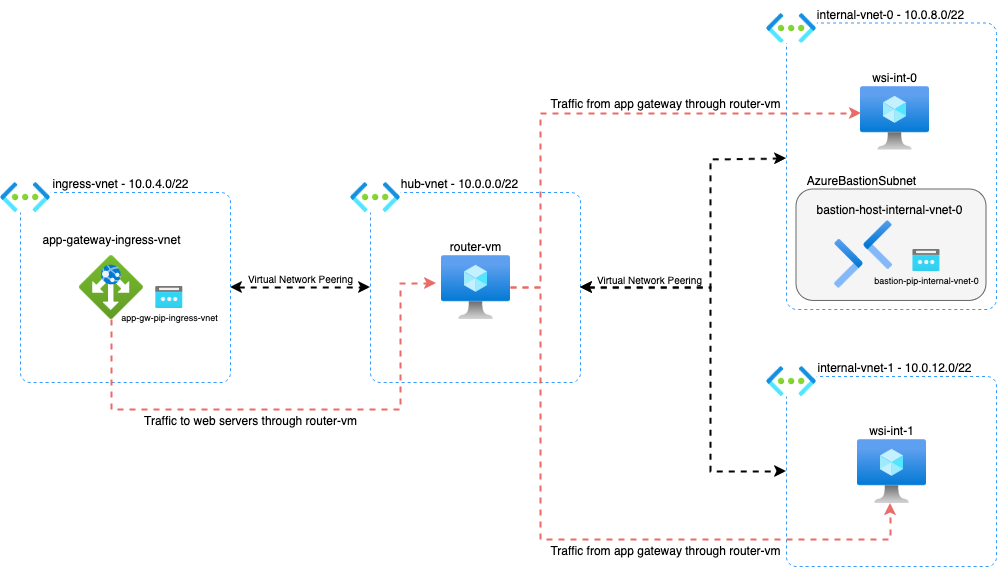

The diagram above was exported from draw.io. Its source (the exported page's mxGraphModel, read from the mxfile embedded in the PNG):
<mxGraphModel dx="1434" dy="797" grid="1" gridSize="10" guides="1" tooltips="1" connect="1" arrows="1" fold="1" page="1" pageScale="1" pageWidth="1169" pageHeight="827" math="0" shadow="0">
  <root>
    <mxCell id="0" />
    <mxCell id="1" parent="0" />
    <mxCell id="JOG0SNgDEtSP5BDotJ7P-7" value="" style="group" vertex="1" connectable="0" parent="1">
      <mxGeometry x="440" y="230" width="230" height="213" as="geometry" />
    </mxCell>
    <mxCell id="JOG0SNgDEtSP5BDotJ7P-2" value="" style="rounded=1;whiteSpace=wrap;html=1;dashed=1;strokeColor=#3399FF;arcSize=5;" vertex="1" parent="JOG0SNgDEtSP5BDotJ7P-7">
      <mxGeometry x="20" y="23" width="210" height="190" as="geometry" />
    </mxCell>
    <mxCell id="JOG0SNgDEtSP5BDotJ7P-3" value="" style="image;aspect=fixed;html=1;points=[];align=center;fontSize=12;image=img/lib/azure2/networking/Virtual_Networks.svg;imageBackground=default;" vertex="1" parent="JOG0SNgDEtSP5BDotJ7P-7">
      <mxGeometry y="13" width="50.25" height="30" as="geometry" />
    </mxCell>
    <mxCell id="JOG0SNgDEtSP5BDotJ7P-4" value="" style="image;aspect=fixed;html=1;points=[];align=center;fontSize=12;image=img/lib/azure2/compute/Virtual_Machine.svg;" vertex="1" parent="JOG0SNgDEtSP5BDotJ7P-7">
      <mxGeometry x="91" y="86" width="69" height="64" as="geometry" />
    </mxCell>
    <mxCell id="JOG0SNgDEtSP5BDotJ7P-5" value="router-vm" style="text;html=1;align=center;verticalAlign=middle;resizable=0;points=[];autosize=1;strokeColor=none;fillColor=none;" vertex="1" parent="JOG0SNgDEtSP5BDotJ7P-7">
      <mxGeometry x="90" y="63" width="70" height="30" as="geometry" />
    </mxCell>
    <mxCell id="JOG0SNgDEtSP5BDotJ7P-6" value="hub-vnet - 10.0.0.0/22" style="text;html=1;align=center;verticalAlign=middle;resizable=0;points=[];autosize=1;strokeColor=none;fillColor=none;" vertex="1" parent="JOG0SNgDEtSP5BDotJ7P-7">
      <mxGeometry x="39" width="140" height="30" as="geometry" />
    </mxCell>
    <mxCell id="JOG0SNgDEtSP5BDotJ7P-33" value="" style="group" vertex="1" connectable="0" parent="1">
      <mxGeometry x="856" y="414" width="230" height="213" as="geometry" />
    </mxCell>
    <mxCell id="JOG0SNgDEtSP5BDotJ7P-14" value="" style="rounded=1;whiteSpace=wrap;html=1;dashed=1;strokeColor=#3399FF;arcSize=5;" vertex="1" parent="JOG0SNgDEtSP5BDotJ7P-33">
      <mxGeometry x="20" y="23" width="210" height="190" as="geometry" />
    </mxCell>
    <mxCell id="JOG0SNgDEtSP5BDotJ7P-15" value="" style="image;aspect=fixed;html=1;points=[];align=center;fontSize=12;image=img/lib/azure2/networking/Virtual_Networks.svg;imageBackground=default;" vertex="1" parent="JOG0SNgDEtSP5BDotJ7P-33">
      <mxGeometry y="13" width="50.25" height="30" as="geometry" />
    </mxCell>
    <mxCell id="JOG0SNgDEtSP5BDotJ7P-16" value="" style="image;aspect=fixed;html=1;points=[];align=center;fontSize=12;image=img/lib/azure2/compute/Virtual_Machine.svg;" vertex="1" parent="JOG0SNgDEtSP5BDotJ7P-33">
      <mxGeometry x="91" y="86" width="69" height="64" as="geometry" />
    </mxCell>
    <mxCell id="JOG0SNgDEtSP5BDotJ7P-17" value="wsi-int-1" style="text;html=1;align=center;verticalAlign=middle;resizable=0;points=[];autosize=1;strokeColor=none;fillColor=none;" vertex="1" parent="JOG0SNgDEtSP5BDotJ7P-33">
      <mxGeometry x="90" y="63" width="70" height="30" as="geometry" />
    </mxCell>
    <mxCell id="JOG0SNgDEtSP5BDotJ7P-18" value="internal-vnet-1 - 10.0.12.0/22" style="text;html=1;align=center;verticalAlign=middle;resizable=0;points=[];autosize=1;strokeColor=none;fillColor=none;" vertex="1" parent="JOG0SNgDEtSP5BDotJ7P-33">
      <mxGeometry x="38" width="180" height="30" as="geometry" />
    </mxCell>
    <mxCell id="JOG0SNgDEtSP5BDotJ7P-39" style="edgeStyle=orthogonalEdgeStyle;rounded=0;orthogonalLoop=1;jettySize=auto;html=1;dashed=1;strokeColor=#000000;strokeWidth=2;endArrow=classic;endFill=1;startArrow=classic;startFill=1;" edge="1" parent="1" source="JOG0SNgDEtSP5BDotJ7P-19">
      <mxGeometry relative="1" as="geometry">
        <mxPoint x="460" y="348" as="targetPoint" />
      </mxGeometry>
    </mxCell>
    <mxCell id="JOG0SNgDEtSP5BDotJ7P-19" value="" style="rounded=1;whiteSpace=wrap;html=1;dashed=1;strokeColor=#3399FF;arcSize=5;" vertex="1" parent="1">
      <mxGeometry x="110" y="253" width="210" height="190" as="geometry" />
    </mxCell>
    <mxCell id="JOG0SNgDEtSP5BDotJ7P-20" value="" style="image;aspect=fixed;html=1;points=[];align=center;fontSize=12;image=img/lib/azure2/networking/Virtual_Networks.svg;imageBackground=default;" vertex="1" parent="1">
      <mxGeometry x="90" y="243" width="50.25" height="30" as="geometry" />
    </mxCell>
    <mxCell id="JOG0SNgDEtSP5BDotJ7P-23" value="ingress-vnet - 10.0.4.0/22" style="text;html=1;align=center;verticalAlign=middle;resizable=0;points=[];autosize=1;strokeColor=none;fillColor=none;" vertex="1" parent="1">
      <mxGeometry x="130" y="230" width="160" height="30" as="geometry" />
    </mxCell>
    <mxCell id="JOG0SNgDEtSP5BDotJ7P-24" value="" style="image;aspect=fixed;html=1;points=[];align=center;fontSize=12;image=img/lib/azure2/networking/Application_Gateways.svg;" vertex="1" parent="1">
      <mxGeometry x="169" y="316" width="64" height="64" as="geometry" />
    </mxCell>
    <mxCell id="JOG0SNgDEtSP5BDotJ7P-25" value="app-gateway-ingress-vnet" style="text;html=1;align=center;verticalAlign=middle;resizable=0;points=[];autosize=1;strokeColor=none;fillColor=none;" vertex="1" parent="1">
      <mxGeometry x="121" y="286" width="160" height="30" as="geometry" />
    </mxCell>
    <mxCell id="JOG0SNgDEtSP5BDotJ7P-28" value="" style="group" vertex="1" connectable="0" parent="1">
      <mxGeometry x="198.75" y="347" width="120" height="42" as="geometry" />
    </mxCell>
    <mxCell id="JOG0SNgDEtSP5BDotJ7P-26" value="" style="image;aspect=fixed;html=1;points=[];align=center;fontSize=12;image=img/lib/azure2/networking/Public_IP_Addresses.svg;" vertex="1" parent="JOG0SNgDEtSP5BDotJ7P-28">
      <mxGeometry x="46.25" width="27.5" height="22" as="geometry" />
    </mxCell>
    <mxCell id="JOG0SNgDEtSP5BDotJ7P-27" value="app-gw-pip-ingress-vnet" style="text;html=1;align=center;verticalAlign=middle;resizable=0;points=[];autosize=1;strokeColor=none;fillColor=none;fontSize=9;" vertex="1" parent="JOG0SNgDEtSP5BDotJ7P-28">
      <mxGeometry y="22" width="120" height="20" as="geometry" />
    </mxCell>
    <mxCell id="JOG0SNgDEtSP5BDotJ7P-40" value="Virtual Network Peering" style="text;html=1;align=center;verticalAlign=middle;resizable=0;points=[];autosize=1;strokeColor=none;fillColor=none;fontSize=10;" vertex="1" parent="1">
      <mxGeometry x="325" y="325.5" width="130" height="30" as="geometry" />
    </mxCell>
    <mxCell id="JOG0SNgDEtSP5BDotJ7P-41" style="edgeStyle=orthogonalEdgeStyle;rounded=0;orthogonalLoop=1;jettySize=auto;html=1;entryX=0;entryY=0.473;entryDx=0;entryDy=0;startArrow=classic;startFill=1;strokeWidth=2;dashed=1;entryPerimeter=0;" edge="1" parent="1" source="JOG0SNgDEtSP5BDotJ7P-2" target="JOG0SNgDEtSP5BDotJ7P-9">
      <mxGeometry relative="1" as="geometry">
        <Array as="points">
          <mxPoint x="800" y="348" />
          <mxPoint x="800" y="220" />
        </Array>
      </mxGeometry>
    </mxCell>
    <mxCell id="JOG0SNgDEtSP5BDotJ7P-42" style="edgeStyle=orthogonalEdgeStyle;rounded=0;orthogonalLoop=1;jettySize=auto;html=1;exitX=1;exitY=0.5;exitDx=0;exitDy=0;entryX=0;entryY=0.5;entryDx=0;entryDy=0;startArrow=classic;startFill=1;strokeWidth=2;dashed=1;" edge="1" parent="1" source="JOG0SNgDEtSP5BDotJ7P-2" target="JOG0SNgDEtSP5BDotJ7P-14">
      <mxGeometry relative="1" as="geometry">
        <Array as="points">
          <mxPoint x="800" y="348" />
          <mxPoint x="800" y="532" />
        </Array>
      </mxGeometry>
    </mxCell>
    <mxCell id="JOG0SNgDEtSP5BDotJ7P-43" value="&lt;font style=&quot;font-size: 10px;&quot;&gt;Virtual Network Peering&lt;br&gt;&lt;/font&gt;" style="text;html=1;align=center;verticalAlign=middle;resizable=0;points=[];autosize=1;strokeColor=none;fillColor=none;" vertex="1" parent="1">
      <mxGeometry x="674" y="325.5" width="130" height="30" as="geometry" />
    </mxCell>
    <mxCell id="JOG0SNgDEtSP5BDotJ7P-44" style="edgeStyle=orthogonalEdgeStyle;rounded=0;orthogonalLoop=1;jettySize=auto;html=1;entryX=-0.072;entryY=0.438;entryDx=0;entryDy=0;entryPerimeter=0;dashed=1;strokeColor=#EA6B66;strokeWidth=2;" edge="1" parent="1" source="JOG0SNgDEtSP5BDotJ7P-24" target="JOG0SNgDEtSP5BDotJ7P-4">
      <mxGeometry relative="1" as="geometry">
        <Array as="points">
          <mxPoint x="201" y="470" />
          <mxPoint x="490" y="470" />
          <mxPoint x="490" y="344" />
        </Array>
      </mxGeometry>
    </mxCell>
    <mxCell id="JOG0SNgDEtSP5BDotJ7P-45" value="Traffic to web servers through router-vm" style="text;html=1;align=center;verticalAlign=middle;resizable=0;points=[];autosize=1;strokeColor=none;fillColor=none;" vertex="1" parent="1">
      <mxGeometry x="220" y="467" width="240" height="30" as="geometry" />
    </mxCell>
    <mxCell id="JOG0SNgDEtSP5BDotJ7P-47" style="edgeStyle=orthogonalEdgeStyle;rounded=0;orthogonalLoop=1;jettySize=auto;html=1;strokeColor=#EA6B66;dashed=1;strokeWidth=2;" edge="1" parent="1" source="JOG0SNgDEtSP5BDotJ7P-4" target="JOG0SNgDEtSP5BDotJ7P-16">
      <mxGeometry relative="1" as="geometry">
        <Array as="points">
          <mxPoint x="630" y="348" />
          <mxPoint x="630" y="600" />
          <mxPoint x="980" y="600" />
        </Array>
      </mxGeometry>
    </mxCell>
    <mxCell id="JOG0SNgDEtSP5BDotJ7P-48" value="Traffic from app gateway through router-vm" style="text;html=1;align=center;verticalAlign=middle;resizable=0;points=[];autosize=1;strokeColor=none;fillColor=none;" vertex="1" parent="1">
      <mxGeometry x="630" y="597" width="250" height="30" as="geometry" />
    </mxCell>
    <mxCell id="JOG0SNgDEtSP5BDotJ7P-49" value="" style="group" vertex="1" connectable="0" parent="1">
      <mxGeometry x="856" y="60.5" width="232" height="309.5" as="geometry" />
    </mxCell>
    <mxCell id="JOG0SNgDEtSP5BDotJ7P-9" value="" style="rounded=1;whiteSpace=wrap;html=1;dashed=1;strokeColor=#3399FF;arcSize=5;" vertex="1" parent="JOG0SNgDEtSP5BDotJ7P-49">
      <mxGeometry x="20" y="23" width="210" height="286.5" as="geometry" />
    </mxCell>
    <mxCell id="JOG0SNgDEtSP5BDotJ7P-10" value="" style="image;aspect=fixed;html=1;points=[];align=center;fontSize=12;image=img/lib/azure2/networking/Virtual_Networks.svg;imageBackground=default;" vertex="1" parent="JOG0SNgDEtSP5BDotJ7P-49">
      <mxGeometry y="13" width="50.25" height="30" as="geometry" />
    </mxCell>
    <mxCell id="JOG0SNgDEtSP5BDotJ7P-13" value="internal-vnet-0 - 10.0.8.0/22" style="text;html=1;align=center;verticalAlign=middle;resizable=0;points=[];autosize=1;strokeColor=none;fillColor=none;" vertex="1" parent="JOG0SNgDEtSP5BDotJ7P-49">
      <mxGeometry x="39" width="170" height="30" as="geometry" />
    </mxCell>
    <mxCell id="JOG0SNgDEtSP5BDotJ7P-30" value="" style="group" vertex="1" connectable="0" parent="JOG0SNgDEtSP5BDotJ7P-49">
      <mxGeometry x="93" y="63" width="70" height="87" as="geometry" />
    </mxCell>
    <mxCell id="JOG0SNgDEtSP5BDotJ7P-11" value="" style="image;aspect=fixed;html=1;points=[];align=center;fontSize=12;image=img/lib/azure2/compute/Virtual_Machine.svg;" vertex="1" parent="JOG0SNgDEtSP5BDotJ7P-30">
      <mxGeometry x="1" y="23" width="69" height="64" as="geometry" />
    </mxCell>
    <mxCell id="JOG0SNgDEtSP5BDotJ7P-12" value="wsi-int-0" style="text;html=1;align=center;verticalAlign=middle;resizable=0;points=[];autosize=1;strokeColor=none;fillColor=none;" vertex="1" parent="JOG0SNgDEtSP5BDotJ7P-30">
      <mxGeometry width="70" height="30" as="geometry" />
    </mxCell>
    <mxCell id="JOG0SNgDEtSP5BDotJ7P-36" value="" style="rounded=1;whiteSpace=wrap;html=1;fillColor=#f5f5f5;fontColor=#333333;strokeColor=#666666;" vertex="1" parent="JOG0SNgDEtSP5BDotJ7P-49">
      <mxGeometry x="30" y="189.59000000000003" width="190" height="111.41" as="geometry" />
    </mxCell>
    <mxCell id="JOG0SNgDEtSP5BDotJ7P-32" value="" style="group" vertex="1" connectable="0" parent="JOG0SNgDEtSP5BDotJ7P-49">
      <mxGeometry x="35" y="195.78999999999996" width="170" height="93" as="geometry" />
    </mxCell>
    <mxCell id="JOG0SNgDEtSP5BDotJ7P-29" value="" style="image;aspect=fixed;html=1;points=[];align=center;fontSize=12;image=img/lib/azure2/networking/Bastions.svg;" vertex="1" parent="JOG0SNgDEtSP5BDotJ7P-32">
      <mxGeometry x="33" y="25" width="57.99999999999999" height="68" as="geometry" />
    </mxCell>
    <mxCell id="JOG0SNgDEtSP5BDotJ7P-31" value="bastion-host-internal-vnet-0" style="text;html=1;align=center;verticalAlign=middle;resizable=0;points=[];autosize=1;strokeColor=none;fillColor=none;" vertex="1" parent="JOG0SNgDEtSP5BDotJ7P-32">
      <mxGeometry x="3" width="170" height="30" as="geometry" />
    </mxCell>
    <mxCell id="JOG0SNgDEtSP5BDotJ7P-37" value="AzureBastionSubnet" style="text;html=1;align=center;verticalAlign=middle;resizable=0;points=[];autosize=1;strokeColor=none;fillColor=none;" vertex="1" parent="JOG0SNgDEtSP5BDotJ7P-49">
      <mxGeometry x="30" y="166" width="130" height="30" as="geometry" />
    </mxCell>
    <mxCell id="JOG0SNgDEtSP5BDotJ7P-51" value="" style="group" vertex="1" connectable="0" parent="JOG0SNgDEtSP5BDotJ7P-49">
      <mxGeometry x="100" y="249.5" width="125" height="42" as="geometry" />
    </mxCell>
    <mxCell id="JOG0SNgDEtSP5BDotJ7P-52" value="" style="image;aspect=fixed;html=1;points=[];align=center;fontSize=12;image=img/lib/azure2/networking/Public_IP_Addresses.svg;" vertex="1" parent="JOG0SNgDEtSP5BDotJ7P-51">
      <mxGeometry x="46.25" width="27.5" height="22" as="geometry" />
    </mxCell>
    <mxCell id="JOG0SNgDEtSP5BDotJ7P-53" value="bastion-pip-internal-vnet-0" style="text;html=1;align=center;verticalAlign=middle;resizable=0;points=[];autosize=1;strokeColor=none;fillColor=none;fontSize=9;" vertex="1" parent="JOG0SNgDEtSP5BDotJ7P-51">
      <mxGeometry x="-5" y="22" width="130" height="20" as="geometry" />
    </mxCell>
    <mxCell id="JOG0SNgDEtSP5BDotJ7P-46" style="edgeStyle=orthogonalEdgeStyle;rounded=0;orthogonalLoop=1;jettySize=auto;html=1;entryX=0.014;entryY=0.43;entryDx=0;entryDy=0;entryPerimeter=0;strokeColor=#EA6B66;dashed=1;strokeWidth=2;" edge="1" parent="1" source="JOG0SNgDEtSP5BDotJ7P-4" target="JOG0SNgDEtSP5BDotJ7P-11">
      <mxGeometry relative="1" as="geometry">
        <Array as="points">
          <mxPoint x="630" y="348" />
          <mxPoint x="630" y="174" />
        </Array>
      </mxGeometry>
    </mxCell>
    <mxCell id="JOG0SNgDEtSP5BDotJ7P-50" value="Traffic from app gateway through router-vm" style="text;html=1;align=center;verticalAlign=middle;resizable=0;points=[];autosize=1;strokeColor=none;fillColor=none;" vertex="1" parent="1">
      <mxGeometry x="630" y="150" width="250" height="30" as="geometry" />
    </mxCell>
  </root>
</mxGraphModel>